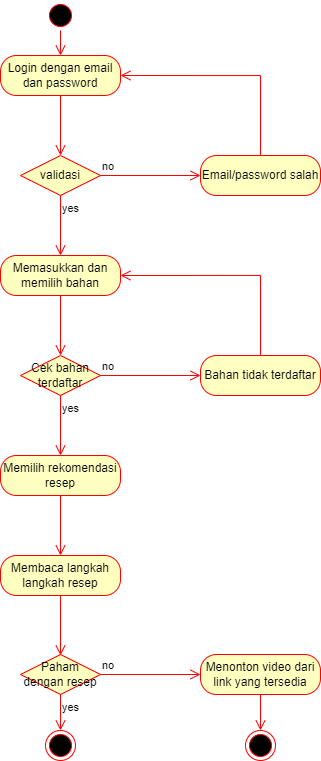

The diagram above was exported from draw.io. Its source (the exported page's mxGraphModel, read from the mxfile embedded in the PNG):
<mxGraphModel dx="1900" dy="934" grid="1" gridSize="10" guides="1" tooltips="1" connect="1" arrows="1" fold="1" page="1" pageScale="1" pageWidth="827" pageHeight="1169" math="0" shadow="0">
  <root>
    <mxCell id="0" />
    <mxCell id="1" parent="0" />
    <mxCell id="EJXVWZNMoNHAHDyLJUh9-1" value="" style="ellipse;html=1;shape=startState;fillColor=#000000;strokeColor=#ff0000;" vertex="1" parent="1">
      <mxGeometry x="299" y="80" width="30" height="30" as="geometry" />
    </mxCell>
    <mxCell id="EJXVWZNMoNHAHDyLJUh9-2" value="" style="edgeStyle=orthogonalEdgeStyle;html=1;verticalAlign=bottom;endArrow=open;endSize=8;strokeColor=#ff0000;rounded=0;entryX=0.5;entryY=0;entryDx=0;entryDy=0;" edge="1" source="EJXVWZNMoNHAHDyLJUh9-1" parent="1" target="EJXVWZNMoNHAHDyLJUh9-3">
      <mxGeometry relative="1" as="geometry">
        <mxPoint x="254" y="155" as="targetPoint" />
      </mxGeometry>
    </mxCell>
    <mxCell id="EJXVWZNMoNHAHDyLJUh9-3" value="Login dengan email dan password" style="rounded=1;whiteSpace=wrap;html=1;arcSize=40;fontColor=#000000;fillColor=#ffffc0;strokeColor=#ff0000;" vertex="1" parent="1">
      <mxGeometry x="254" y="135" width="120" height="40" as="geometry" />
    </mxCell>
    <mxCell id="EJXVWZNMoNHAHDyLJUh9-4" value="" style="edgeStyle=orthogonalEdgeStyle;html=1;verticalAlign=bottom;endArrow=open;endSize=8;strokeColor=#ff0000;rounded=0;" edge="1" source="EJXVWZNMoNHAHDyLJUh9-3" parent="1">
      <mxGeometry relative="1" as="geometry">
        <mxPoint x="314" y="235" as="targetPoint" />
      </mxGeometry>
    </mxCell>
    <mxCell id="EJXVWZNMoNHAHDyLJUh9-5" value="validasi" style="rhombus;whiteSpace=wrap;html=1;fillColor=#ffffc0;strokeColor=#ff0000;" vertex="1" parent="1">
      <mxGeometry x="274" y="235" width="80" height="40" as="geometry" />
    </mxCell>
    <mxCell id="EJXVWZNMoNHAHDyLJUh9-6" value="no" style="edgeStyle=orthogonalEdgeStyle;html=1;align=left;verticalAlign=bottom;endArrow=open;endSize=8;strokeColor=#ff0000;rounded=0;" edge="1" source="EJXVWZNMoNHAHDyLJUh9-5" parent="1">
      <mxGeometry x="-1" relative="1" as="geometry">
        <mxPoint x="454" y="255" as="targetPoint" />
      </mxGeometry>
    </mxCell>
    <mxCell id="EJXVWZNMoNHAHDyLJUh9-7" value="yes" style="edgeStyle=orthogonalEdgeStyle;html=1;align=left;verticalAlign=top;endArrow=open;endSize=8;strokeColor=#ff0000;rounded=0;" edge="1" source="EJXVWZNMoNHAHDyLJUh9-5" parent="1">
      <mxGeometry x="-1" relative="1" as="geometry">
        <mxPoint x="314" y="335" as="targetPoint" />
      </mxGeometry>
    </mxCell>
    <mxCell id="EJXVWZNMoNHAHDyLJUh9-8" value="Email/password salah" style="rounded=1;whiteSpace=wrap;html=1;arcSize=40;fontColor=#000000;fillColor=#ffffc0;strokeColor=#ff0000;" vertex="1" parent="1">
      <mxGeometry x="454" y="235" width="120" height="40" as="geometry" />
    </mxCell>
    <mxCell id="EJXVWZNMoNHAHDyLJUh9-9" value="" style="edgeStyle=orthogonalEdgeStyle;html=1;verticalAlign=bottom;endArrow=open;endSize=8;strokeColor=#ff0000;rounded=0;entryX=1;entryY=0.5;entryDx=0;entryDy=0;" edge="1" source="EJXVWZNMoNHAHDyLJUh9-8" parent="1" target="EJXVWZNMoNHAHDyLJUh9-3">
      <mxGeometry relative="1" as="geometry">
        <mxPoint x="514" y="335" as="targetPoint" />
        <Array as="points">
          <mxPoint x="514" y="155" />
        </Array>
      </mxGeometry>
    </mxCell>
    <mxCell id="EJXVWZNMoNHAHDyLJUh9-10" value="Memasukkan dan memilih bahan" style="rounded=1;whiteSpace=wrap;html=1;arcSize=40;fontColor=#000000;fillColor=#ffffc0;strokeColor=#ff0000;" vertex="1" parent="1">
      <mxGeometry x="254" y="335" width="120" height="40" as="geometry" />
    </mxCell>
    <mxCell id="EJXVWZNMoNHAHDyLJUh9-11" value="" style="edgeStyle=orthogonalEdgeStyle;html=1;verticalAlign=bottom;endArrow=open;endSize=8;strokeColor=#ff0000;rounded=0;" edge="1" source="EJXVWZNMoNHAHDyLJUh9-10" parent="1">
      <mxGeometry relative="1" as="geometry">
        <mxPoint x="314" y="435" as="targetPoint" />
      </mxGeometry>
    </mxCell>
    <mxCell id="EJXVWZNMoNHAHDyLJUh9-12" value="Cek bahan terdaftar" style="rhombus;whiteSpace=wrap;html=1;fillColor=#ffffc0;strokeColor=#ff0000;" vertex="1" parent="1">
      <mxGeometry x="274" y="435" width="80" height="40" as="geometry" />
    </mxCell>
    <mxCell id="EJXVWZNMoNHAHDyLJUh9-13" value="no" style="edgeStyle=orthogonalEdgeStyle;html=1;align=left;verticalAlign=bottom;endArrow=open;endSize=8;strokeColor=#ff0000;rounded=0;" edge="1" source="EJXVWZNMoNHAHDyLJUh9-12" parent="1">
      <mxGeometry x="-1" relative="1" as="geometry">
        <mxPoint x="454" y="455" as="targetPoint" />
      </mxGeometry>
    </mxCell>
    <mxCell id="EJXVWZNMoNHAHDyLJUh9-14" value="yes" style="edgeStyle=orthogonalEdgeStyle;html=1;align=left;verticalAlign=top;endArrow=open;endSize=8;strokeColor=#ff0000;rounded=0;" edge="1" source="EJXVWZNMoNHAHDyLJUh9-12" parent="1">
      <mxGeometry x="-1" relative="1" as="geometry">
        <mxPoint x="314" y="535" as="targetPoint" />
      </mxGeometry>
    </mxCell>
    <mxCell id="EJXVWZNMoNHAHDyLJUh9-15" value="Bahan tidak terdaftar" style="rounded=1;whiteSpace=wrap;html=1;arcSize=40;fontColor=#000000;fillColor=#ffffc0;strokeColor=#ff0000;" vertex="1" parent="1">
      <mxGeometry x="454" y="435" width="120" height="40" as="geometry" />
    </mxCell>
    <mxCell id="EJXVWZNMoNHAHDyLJUh9-16" value="" style="edgeStyle=orthogonalEdgeStyle;html=1;verticalAlign=bottom;endArrow=open;endSize=8;strokeColor=#ff0000;rounded=0;entryX=1;entryY=0.5;entryDx=0;entryDy=0;" edge="1" source="EJXVWZNMoNHAHDyLJUh9-15" parent="1" target="EJXVWZNMoNHAHDyLJUh9-10">
      <mxGeometry relative="1" as="geometry">
        <mxPoint x="514" y="535" as="targetPoint" />
        <Array as="points">
          <mxPoint x="514" y="355" />
        </Array>
      </mxGeometry>
    </mxCell>
    <mxCell id="EJXVWZNMoNHAHDyLJUh9-17" value="Memilih rekomendasi resep" style="rounded=1;whiteSpace=wrap;html=1;arcSize=40;fontColor=#000000;fillColor=#ffffc0;strokeColor=#ff0000;" vertex="1" parent="1">
      <mxGeometry x="254" y="535" width="120" height="40" as="geometry" />
    </mxCell>
    <mxCell id="EJXVWZNMoNHAHDyLJUh9-18" value="" style="edgeStyle=orthogonalEdgeStyle;html=1;verticalAlign=bottom;endArrow=open;endSize=8;strokeColor=#ff0000;rounded=0;" edge="1" source="EJXVWZNMoNHAHDyLJUh9-17" parent="1">
      <mxGeometry relative="1" as="geometry">
        <mxPoint x="314" y="635" as="targetPoint" />
      </mxGeometry>
    </mxCell>
    <mxCell id="EJXVWZNMoNHAHDyLJUh9-19" value="Paham dengan resep" style="rhombus;whiteSpace=wrap;html=1;fillColor=#ffffc0;strokeColor=#ff0000;" vertex="1" parent="1">
      <mxGeometry x="274" y="734" width="80" height="40" as="geometry" />
    </mxCell>
    <mxCell id="EJXVWZNMoNHAHDyLJUh9-20" value="no" style="edgeStyle=orthogonalEdgeStyle;html=1;align=left;verticalAlign=bottom;endArrow=open;endSize=8;strokeColor=#ff0000;rounded=0;" edge="1" source="EJXVWZNMoNHAHDyLJUh9-19" parent="1">
      <mxGeometry x="-1" relative="1" as="geometry">
        <mxPoint x="454" y="754" as="targetPoint" />
      </mxGeometry>
    </mxCell>
    <mxCell id="EJXVWZNMoNHAHDyLJUh9-21" value="yes" style="edgeStyle=orthogonalEdgeStyle;html=1;align=left;verticalAlign=top;endArrow=open;endSize=8;strokeColor=#ff0000;rounded=0;" edge="1" source="EJXVWZNMoNHAHDyLJUh9-19" parent="1">
      <mxGeometry x="-1" relative="1" as="geometry">
        <mxPoint x="314" y="810" as="targetPoint" />
      </mxGeometry>
    </mxCell>
    <mxCell id="EJXVWZNMoNHAHDyLJUh9-22" value="Membaca langkah langkah resep" style="rounded=1;whiteSpace=wrap;html=1;arcSize=40;fontColor=#000000;fillColor=#ffffc0;strokeColor=#ff0000;" vertex="1" parent="1">
      <mxGeometry x="254" y="635" width="120" height="40" as="geometry" />
    </mxCell>
    <mxCell id="EJXVWZNMoNHAHDyLJUh9-23" value="" style="edgeStyle=orthogonalEdgeStyle;html=1;verticalAlign=bottom;endArrow=open;endSize=8;strokeColor=#ff0000;rounded=0;" edge="1" source="EJXVWZNMoNHAHDyLJUh9-22" parent="1">
      <mxGeometry relative="1" as="geometry">
        <mxPoint x="314" y="735" as="targetPoint" />
      </mxGeometry>
    </mxCell>
    <mxCell id="EJXVWZNMoNHAHDyLJUh9-24" value="" style="ellipse;html=1;shape=endState;fillColor=#000000;strokeColor=#ff0000;" vertex="1" parent="1">
      <mxGeometry x="299" y="810" width="30" height="30" as="geometry" />
    </mxCell>
    <mxCell id="EJXVWZNMoNHAHDyLJUh9-25" value="Menonton video dari link yang tersedia" style="rounded=1;whiteSpace=wrap;html=1;arcSize=40;fontColor=#000000;fillColor=#ffffc0;strokeColor=#ff0000;" vertex="1" parent="1">
      <mxGeometry x="454" y="734" width="120" height="40" as="geometry" />
    </mxCell>
    <mxCell id="EJXVWZNMoNHAHDyLJUh9-26" value="" style="edgeStyle=orthogonalEdgeStyle;html=1;verticalAlign=bottom;endArrow=open;endSize=8;strokeColor=#ff0000;rounded=0;" edge="1" source="EJXVWZNMoNHAHDyLJUh9-25" parent="1" target="EJXVWZNMoNHAHDyLJUh9-27">
      <mxGeometry relative="1" as="geometry">
        <mxPoint x="614" y="754" as="targetPoint" />
      </mxGeometry>
    </mxCell>
    <mxCell id="EJXVWZNMoNHAHDyLJUh9-27" value="" style="ellipse;html=1;shape=endState;fillColor=#000000;strokeColor=#ff0000;" vertex="1" parent="1">
      <mxGeometry x="499" y="810" width="30" height="30" as="geometry" />
    </mxCell>
  </root>
</mxGraphModel>